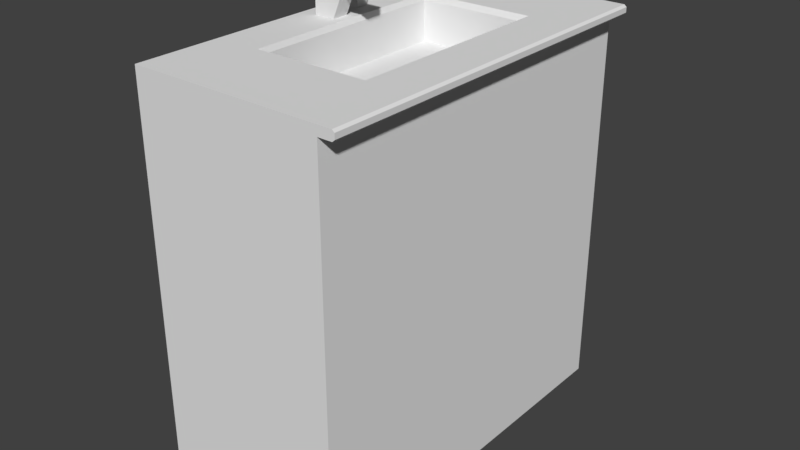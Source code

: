# Source: sink.blend  (saved by Blender 2.77.0; exported with 4.5.12 LTS)
import bpy
from mathutils import Matrix  # noqa: F401  (used for matrix-valued properties, if any)

bpy.ops.wm.read_factory_settings(use_empty=True)
scene = bpy.context.scene
scene.name = 'Scene'

# ---- collections
col_collection_1 = bpy.data.collections.new('Collection 1'); scene.collection.children.link(col_collection_1)

# ---- materials (node trees are filled in below, after node groups)
mat_material = bpy.data.materials.new('Material')
mat_material.alpha_threshold = 0.0
mat_material.use_transparent_shadow = False
mat_material.roughness = 0.5
mat_material.line_color = (0.0, 0.0, 0.0, 1.0)

# ---- material node trees

# ---- world
world_world = bpy.data.worlds.new('World'); scene.world = world_world
world_world.color = (0.05088, 0.05088, 0.05088)
world_world.use_sun_shadow = False
world_world.sun_shadow_jitter_overblur = 0.0
world_world.cycles.sampling_method = 'MANUAL'

# ---- meshes
me_cube_002 = bpy.data.meshes.new('Cube.002')
me_cube_002.from_pydata([(-1.0, -1.0, -1.0), (-1.0, -1.0, 1.0), (-1.0, 1.0, -1.0), (-1.0, 1.0, 1.0), (1.0, -1.0, -1.0), (1.0, -1.0, 1.0), (1.0, 1.0, -1.0), (1.0, 1.0, 1.0)], [], [(1, 3, 2, 0), (3, 7, 6, 2), (7, 5, 4, 6), (5, 1, 0, 4), (0, 2, 6, 4), (5, 7, 3, 1)])
me_cube_002.use_remesh_preserve_volume = False
me_cube_002.use_remesh_preserve_attributes = False
me_cube_002.use_mirror_vertex_groups = False
me_cube_002.update()
me_cube_001 = bpy.data.meshes.new('Cube.001')
me_cube_001.from_pydata([(-1.0, -1.0, -1.0), (-1.0, -1.0, 7.001), (-1.0, 1.0, -1.0), (-1.0, 1.0, 7.001), (1.0, -1.0, -1.0), (2.233, -1.0, 7.001), (1.0, 1.0, -1.0), (2.233, 1.0, 7.001), (2.233, 1.0, 4.54), (2.233, -1.0, 4.54), (4.73, 1.0, 7.001), (4.73, -1.0, 7.001), (4.73, 1.0, 4.54), (4.73, -1.0, 4.54)], [], [(1, 3, 2, 0), (3, 7, 8, 6, 2), (8, 9, 4, 6), (5, 1, 0, 4, 9), (0, 2, 6, 4), (5, 7, 3, 1), (9, 8, 12, 13), (10, 11, 13, 12), (8, 7, 10, 12), (5, 9, 13, 11), (7, 5, 11, 10)])
me_cube_001.use_remesh_preserve_volume = False
me_cube_001.use_remesh_preserve_attributes = False
me_cube_001.use_mirror_vertex_groups = False
me_cube_001.update()
me_cube = bpy.data.meshes.new('Cube')
me_cube.from_pydata([(0.6004, 1.204, 1.22), (0.6004, -1.204, 1.22), (0.6004, 1.204, -1.22), (0.6004, -1.204, -1.22), (-0.6004, -1.204, -1.22), (-0.6004, 1.204, -1.22), (-0.6004, 1.204, 1.278), (-0.6004, -1.204, 1.278), (0.6878, 1.204, 1.22), (0.6878, -1.204, 1.22), (0.6878, 1.204, 1.278), (0.6878, -1.204, 1.278), (0.7025, 1.204, 1.233), (0.7025, -1.204, 1.233), (0.7025, 1.204, 1.265), (0.7025, -1.204, 1.265), (-0.3004, 0.6433, 1.247), (0.3878, 0.6433, 1.247), (-0.3004, -0.6433, 1.247), (0.3878, -0.6433, 1.247), (-0.3004, 0.6433, 1.001), (0.3878, 0.6433, 1.001), (-0.3004, -0.6433, 1.001), (0.3878, -0.6433, 1.001), (-0.3146, 0.6698, 1.278), (0.402, 0.6698, 1.278), (-0.3146, -0.6698, 1.278), (0.402, -0.6698, 1.278)], [(9, 12)], [(2, 3, 4, 5), (0, 1, 3, 2), (0, 8, 9, 1), (12, 14, 15, 13), (8, 12, 13, 9), (11, 15, 14, 10), (11, 7, 4, 3, 1, 9, 13, 15), (19, 23, 22, 18), (16, 18, 22, 20), (19, 17, 21, 23), (17, 16, 20, 21), (21, 20, 22, 23), (17, 19, 27, 25), (16, 17, 25, 24), (19, 18, 26, 27), (18, 16, 24, 26), (11, 27, 26, 7), (6, 7, 26, 24), (10, 6, 24, 25), (11, 10, 25, 27), (2, 5, 6, 10, 14, 12, 8, 0), (5, 4, 7, 6)])
me_cube.materials.append(mat_material)
me_cube.use_remesh_preserve_volume = False
me_cube.use_remesh_preserve_attributes = False
me_cube.use_mirror_vertex_groups = False
me_cube.update()

# ---- objects
ob_handle = bpy.data.objects.new('Handle', me_cube_002)
ob_faucet = bpy.data.objects.new('FAUCET', me_cube_001)
ob_cube = bpy.data.objects.new('Cube', me_cube)

# ---- transforms, parenting, visibility, modifiers, constraints
ob_handle.location = (-0.4591, 0.2336, 1.318)
ob_handle.scale = (0.04145, 0.04145, 0.04145)
ob_handle.lineart.crease_threshold = 0.0
ob_faucet.location = (-0.439, 0.0, 1.297)
ob_faucet.scale = (0.06204, 0.05326, 0.03207)
ob_faucet.lineart.crease_threshold = 0.0
ob_cube.location = (0.0, 0.0, 0.0)
ob_cube.lock_rotations_4d = False
ob_cube.empty_display_type = 'ARROWS'
ob_cube.lineart.crease_threshold = 0.0

# ---- collection membership
col_collection_1.objects.link(ob_handle)
col_collection_1.objects.link(ob_faucet)
col_collection_1.objects.link(ob_cube)

# ---- scene / render settings (as saved in the file)
scene.frame_start = 1; scene.frame_end = 250; scene.frame_set(1)
scene.render.engine = 'BLENDER_EEVEE_NEXT'
scene.render.resolution_percentage = 50
scene.render.dither_intensity = 0.0
scene.cycles.use_denoising = False
scene.cycles.samples = 128
scene.cycles.sampling_pattern = 'TABULATED_SOBOL'
scene.cycles.light_sampling_threshold = 0.0
scene.cycles.use_adaptive_sampling = False
scene.cycles.use_light_tree = False
scene.cycles.blur_glossy = 0.0
scene.cycles.sample_clamp_indirect = 0.0
scene.view_settings.view_transform = 'Standard'
bpy.context.view_layer.update()

# ---- added for rendering (the .blend has no active camera and no usable light): camera, sun
cam_auto = bpy.data.cameras.new('AutoCamera')
cam_auto.lens = 50.0
cam_auto.sensor_width = 36.0
cam_auto.clip_end = 1000.0
ob_auto_camera = bpy.data.objects.new('AutoCamera', cam_auto)
scene.collection.objects.link(ob_auto_camera)
ob_auto_camera.location = (3.63558, -4.3014, 3.01838)
ob_auto_camera.rotation_euler = (1.09748, -7.21219e-08, 0.694738)
scene.camera = ob_auto_camera
light_auto_sun = bpy.data.lights.new('AutoSun', 'SUN')
light_auto_sun.energy = 3.0
light_auto_sun.angle = 0.0523599
ob_auto_sun = bpy.data.objects.new('AutoSun', light_auto_sun)
scene.collection.objects.link(ob_auto_sun)
ob_auto_sun.rotation_euler = (0.872665, 0.174533, 0.523599)
bpy.context.view_layer.update()
